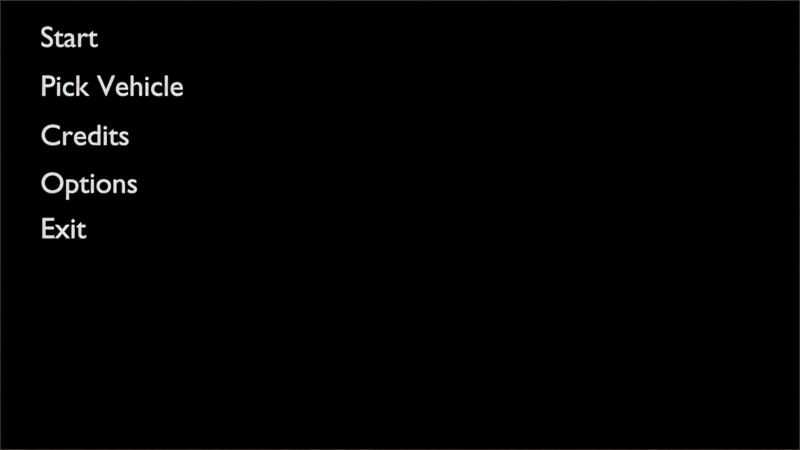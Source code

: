 # Source: Robo_45_Alter_Story.blend  (saved by Blender 2.79.0; exported with 4.5.12 LTS)
import bpy
from mathutils import Matrix  # noqa: F401  (used for matrix-valued properties, if any)

bpy.ops.wm.read_factory_settings(use_empty=True)
scene = bpy.context.scene
scene.name = 'main_menu'

# ---- collections
col_collection_1_007 = bpy.data.collections.new('Collection 1.007'); scene.collection.children.link(col_collection_1_007)
col_collection_6_002 = bpy.data.collections.new('Collection 6.002'); scene.collection.children.link(col_collection_6_002)
col_collection_6_002.hide_render = True
col_collection_6_002.hide_viewport = True

# ---- materials (node trees are filled in below, after node groups)
mat_textplane = bpy.data.materials.new('textPlane')
mat_mainmenuvid = bpy.data.materials.new('mainMenuVid')
mat_mainmenuvid.alpha_threshold = 0.0
mat_mainmenuvid.use_transparent_shadow = False
mat_mainmenuvid.roughness = 0.5

# ---- material node trees
mat_mainmenuvid.use_nodes = True; mat_mainmenuvid.node_tree.nodes.clear()
_N = mat_mainmenuvid.node_tree.nodes; _L = mat_mainmenuvid.node_tree.links
n0 = _N.new('NodeUndefined'); n0.name = 'Output'; n0.location = (300, 300)
n0.inputs[1].default_value = 1.0
n1 = _N.new('NodeUndefined'); n1.name = 'Geometry'; n1.location = (-174, 319)
n2 = _N.new('NodeUndefined'); n2.name = 'Texture'; n2.location = (37, 354)
_L.new(n1.outputs[4], n2.inputs[0])
_L.new(n2.outputs[1], n0.inputs[0])

# ---- cameras
cam_camera_012 = bpy.data.cameras.new('Camera.012')
cam_camera_012.type = 'ORTHO'
cam_camera_012.clip_end = 100.0
cam_camera_012.lens = 35.0
cam_camera_012.sensor_width = 32.0
cam_camera_012.sensor_height = 18.0
cam_camera_012.ortho_scale = 20.0
cam_camera_012.display_size = 2.0
cam_camera_012.dof.focus_distance = 0.0
cam_camera_012.dof.aperture_fstop = 128.0
cam_camera_012.dof.aperture_blades = 6

# ---- meshes
me_plane_018 = bpy.data.meshes.new('Plane.018')
me_plane_018.from_pydata([(0.0, -0.3944, 0.0), (8.783, -0.3944, 0.0), (0.0, 0.3944, 0.0), (8.783, 0.3944, 0.0)], [], [(0, 1, 3, 2)])
me_plane_018.materials.append(mat_textplane)
me_plane_018.use_remesh_preserve_volume = False
me_plane_018.use_remesh_preserve_attributes = False
me_plane_018.use_mirror_vertex_groups = False
me_plane_018.update()
me_plane_017 = bpy.data.meshes.new('Plane.017')
me_plane_017.from_pydata([(0.0, -0.3944, 0.0), (8.783, -0.3944, 0.0), (0.0, 0.3944, 0.0), (8.783, 0.3944, 0.0)], [], [(0, 1, 3, 2)])
me_plane_017.materials.append(mat_textplane)
me_plane_017.use_remesh_preserve_volume = False
me_plane_017.use_remesh_preserve_attributes = False
me_plane_017.use_mirror_vertex_groups = False
me_plane_017.update()
me_plane_021 = bpy.data.meshes.new('Plane.021')
me_plane_021.from_pydata([(-10.0, -5.625, 0.0), (10.0, -5.625, 0.0), (-10.0, 5.625, 0.0), (10.0, 5.625, 0.0)], [], [(0, 1, 3, 2)])
_uv = me_plane_021.uv_layers.new(name='UVMap')
_uv.uv.foreach_set('vector', [0.0, 0.0, 1.0, 0.0, 1.0, 1.0, 0.0, 1.0])
me_plane_021.materials.append(mat_mainmenuvid)
me_plane_021.use_remesh_preserve_volume = False
me_plane_021.use_remesh_preserve_attributes = False
me_plane_021.use_mirror_vertex_groups = False
me_plane_021.update()
me_plane_020 = bpy.data.meshes.new('Plane.020')
me_plane_020.from_pydata([(0.0, -0.3944, 0.0), (8.783, -0.3944, 0.0), (0.0, 0.3944, 0.0), (8.783, 0.3944, 0.0)], [], [(0, 1, 3, 2)])
me_plane_020.materials.append(mat_textplane)
me_plane_020.use_remesh_preserve_volume = False
me_plane_020.use_remesh_preserve_attributes = False
me_plane_020.use_mirror_vertex_groups = False
me_plane_020.update()
me_plane_019 = bpy.data.meshes.new('Plane.019')
me_plane_019.from_pydata([(0.0, -0.3944, 0.0), (8.783, -0.3944, 0.0), (0.0, 0.3944, 0.0), (8.783, 0.3944, 0.0)], [], [(0, 1, 3, 2)])
me_plane_019.materials.append(mat_textplane)
me_plane_019.use_remesh_preserve_volume = False
me_plane_019.use_remesh_preserve_attributes = False
me_plane_019.use_mirror_vertex_groups = False
me_plane_019.update()
me_plane_016 = bpy.data.meshes.new('Plane.016')
me_plane_016.from_pydata([(0.0, -0.3944, 0.0), (8.783, -0.3944, 0.0), (0.0, 0.3944, 0.0), (8.783, 0.3944, 0.0)], [], [(0, 1, 3, 2)])
me_plane_016.materials.append(mat_textplane)
me_plane_016.use_remesh_preserve_volume = False
me_plane_016.use_remesh_preserve_attributes = False
me_plane_016.use_mirror_vertex_groups = False
me_plane_016.update()
me_plane_030 = bpy.data.meshes.new('Plane.030')
me_plane_030.from_pydata([(0.0, -0.3944, 0.0), (8.783, -0.3944, 0.0), (0.0, 0.3944, 0.0), (8.783, 0.3944, 0.0)], [], [(0, 1, 3, 2)])
me_plane_030.materials.append(mat_textplane)
me_plane_030.use_remesh_preserve_volume = False
me_plane_030.use_remesh_preserve_attributes = False
me_plane_030.use_mirror_vertex_groups = False
me_plane_030.update()
me_plane_029 = bpy.data.meshes.new('Plane.029')
me_plane_029.from_pydata([(0.0, -0.3944, 0.0), (8.783, -0.3944, 0.0), (0.0, 0.3944, 0.0), (8.783, 0.3944, 0.0)], [], [(0, 1, 3, 2)])
me_plane_029.materials.append(mat_textplane)
me_plane_029.use_remesh_preserve_volume = False
me_plane_029.use_remesh_preserve_attributes = False
me_plane_029.use_mirror_vertex_groups = False
me_plane_029.update()

# ---- curves / text
txt_text_019 = bpy.data.curves.new('Text.019', 'FONT')
txt_text_019.dimensions = '2D'
txt_text_019.body = 'Exit'
txt_text_019.use_path_clamp = True
txt_text_019.bevel_resolution = 0
txt_text_018 = bpy.data.curves.new('Text.018', 'FONT')
txt_text_018.dimensions = '2D'
txt_text_018.body = 'Options'
txt_text_018.use_path_clamp = True
txt_text_018.bevel_resolution = 0
txt_text_017 = bpy.data.curves.new('Text.017', 'FONT')
txt_text_017.dimensions = '2D'
txt_text_017.body = 'Credits'
txt_text_017.use_path_clamp = True
txt_text_017.bevel_resolution = 0
txt_text_016 = bpy.data.curves.new('Text.016', 'FONT')
txt_text_016.dimensions = '2D'
txt_text_016.body = 'Pick Vehicle'
txt_text_016.use_path_clamp = True
txt_text_016.bevel_resolution = 0
txt_text_015 = bpy.data.curves.new('Text.015', 'FONT')
txt_text_015.dimensions = '2D'
txt_text_015.body = 'Start'
txt_text_015.use_path_clamp = True
txt_text_015.bevel_resolution = 0
txt_text_026 = bpy.data.curves.new('Text.026', 'FONT')
txt_text_026.dimensions = '2D'
txt_text_026.body = 'Start'
txt_text_026.use_path_clamp = True
txt_text_026.bevel_resolution = 0
txt_text_025 = bpy.data.curves.new('Text.025', 'FONT')
txt_text_025.dimensions = '2D'
txt_text_025.body = 'Personal Scoreboard'
txt_text_025.use_path_clamp = True
txt_text_025.bevel_resolution = 0

# ---- objects
ob_gamemusicplayer = bpy.data.objects.new('gameMusicPlayer', None)
ob_plane_011 = bpy.data.objects.new('Plane.011', me_plane_018)
ob_text_013 = bpy.data.objects.new('Text.013', txt_text_019)
ob_plane_010 = bpy.data.objects.new('Plane.010', me_plane_017)
ob_text_012 = bpy.data.objects.new('Text.012', txt_text_018)
ob_deklarator = bpy.data.objects.new('deklarator', None)
ob_main_menu_background = bpy.data.objects.new('main_menu_background', me_plane_021)
ob_plane_009 = bpy.data.objects.new('Plane.009', me_plane_020)
ob_text_011 = bpy.data.objects.new('Text.011', txt_text_017)
ob_plane_008 = bpy.data.objects.new('Plane.008', me_plane_019)
ob_text_010 = bpy.data.objects.new('Text.010', txt_text_016)
ob_plane_007 = bpy.data.objects.new('Plane.007', me_plane_016)
ob_text_009 = bpy.data.objects.new('Text.009', txt_text_015)
ob_camera_010 = bpy.data.objects.new('Camera.010', cam_camera_012)
ob_plane_017 = bpy.data.objects.new('Plane.017', me_plane_030)
ob_text_020 = bpy.data.objects.new('Text.020', txt_text_026)
ob_plane_016 = bpy.data.objects.new('Plane.016', me_plane_029)
ob_text_019 = bpy.data.objects.new('Text.019', txt_text_025)

# ---- transforms, parenting, visibility, modifiers, constraints
ob_gamemusicplayer.location = (0.0, 0.0, 0.0)
ob_gamemusicplayer.empty_display_type = 'ARROWS'
ob_gamemusicplayer.empty_image_offset = (0.0, 0.0)
ob_gamemusicplayer.lineart.crease_threshold = 0.0
ob_plane_011.location = (-9.356, -0.1457, 0.0)
ob_plane_011.hide_render = True
ob_plane_011.lineart.crease_threshold = 0.0
ob_text_013.parent = ob_plane_011
ob_text_013.matrix_parent_inverse = Matrix(((1.0, 0.0, 0.0, 4.391), (0.0, 1.0, 0.0, 0.0), (0.0, 0.0, 1.0, 0.0), (0.0, 0.0, 0.0, 1.0)))
ob_text_013.location = (-4.026, -0.1825, 0.01)
ob_text_013.scale = (0.7369, 0.7369, 0.7369)
ob_text_013.lineart.crease_threshold = 0.0
ob_plane_010.location = (-9.356, 0.9861, 0.0)
ob_plane_010.hide_render = True
ob_plane_010.lineart.crease_threshold = 0.0
ob_text_012.parent = ob_plane_010
ob_text_012.matrix_parent_inverse = Matrix(((1.0, 0.0, 0.0, 4.391), (0.0, 1.0, 0.0, 0.0), (0.0, 0.0, 1.0, 0.0), (0.0, 0.0, 0.0, 1.0)))
ob_text_012.location = (-4.026, -0.1825, 0.01)
ob_text_012.scale = (0.7369, 0.7369, 0.7369)
ob_text_012.lineart.crease_threshold = 0.0
ob_deklarator.location = (0.0, 0.0, 0.0)
ob_deklarator.empty_display_type = 'ARROWS'
ob_deklarator.empty_image_offset = (0.0, 0.0)
ob_deklarator.lineart.crease_threshold = 0.0
ob_main_menu_background.location = (0.0, 0.0, -0.14)
ob_main_menu_background.lineart.crease_threshold = 0.0
ob_plane_009.location = (-9.356, 2.182, 0.0)
ob_plane_009.hide_render = True
ob_plane_009.lineart.crease_threshold = 0.0
ob_text_011.parent = ob_plane_009
ob_text_011.matrix_parent_inverse = Matrix(((1.0, 0.0, 0.0, 4.391), (0.0, 1.0, 0.0, 0.0), (0.0, 0.0, 1.0, 0.0), (0.0, 0.0, 0.0, 1.0)))
ob_text_011.location = (-4.026, -0.1825, 0.01)
ob_text_011.scale = (0.7369, 0.7369, 0.7369)
ob_text_011.lineart.crease_threshold = 0.0
ob_plane_008.location = (-9.356, 3.414, 0.0)
ob_plane_008.hide_render = True
ob_plane_008.lineart.crease_threshold = 0.0
ob_text_010.parent = ob_plane_008
ob_text_010.matrix_parent_inverse = Matrix(((1.0, 0.0, 0.0, 4.391), (0.0, 1.0, 0.0, 0.0), (0.0, 0.0, 1.0, 0.0), (0.0, 0.0, 0.0, 1.0)))
ob_text_010.location = (-4.026, -0.1825, 0.01)
ob_text_010.scale = (0.7369, 0.7369, 0.7369)
ob_text_010.lineart.crease_threshold = 0.0
ob_plane_007.location = (-9.356, 4.636, 0.0)
ob_plane_007.hide_render = True
ob_plane_007.lineart.crease_threshold = 0.0
ob_text_009.parent = ob_plane_007
ob_text_009.matrix_parent_inverse = Matrix(((1.0, 0.0, 0.0, 4.391), (0.0, 1.0, 0.0, 0.0), (0.0, 0.0, 1.0, 0.0), (0.0, 0.0, 0.0, 1.0)))
ob_text_009.location = (-4.026, -0.1825, 0.01)
ob_text_009.scale = (0.7369, 0.7369, 0.7369)
ob_text_009.lineart.crease_threshold = 0.0
ob_camera_010.location = (0.0, 0.0, 20.0)
ob_camera_010.lineart.crease_threshold = 0.0
ob_plane_017.location = (-9.356, 4.636, 0.0)
ob_plane_017.hide_render = True
ob_plane_017.lineart.crease_threshold = 0.0
ob_text_020.parent = ob_plane_017
ob_text_020.matrix_parent_inverse = Matrix(((1.0, 0.0, 0.0, 4.391), (0.0, 1.0, 0.0, 0.0), (0.0, 0.0, 1.0, 0.0), (0.0, 0.0, 0.0, 1.0)))
ob_text_020.location = (-4.026, -0.1825, 0.01)
ob_text_020.scale = (0.7369, 0.7369, 0.7369)
ob_text_020.lineart.crease_threshold = 0.0
ob_plane_016.location = (-9.356, 2.247, 0.0)
ob_plane_016.hide_render = True
ob_plane_016.lineart.crease_threshold = 0.0
ob_text_019.parent = ob_plane_016
ob_text_019.matrix_parent_inverse = Matrix(((1.0, 0.0, 0.0, 4.391), (0.0, 1.0, 0.0, 0.0), (0.0, 0.0, 1.0, 0.0), (0.0, 0.0, 0.0, 1.0)))
ob_text_019.location = (-4.026, -0.1825, 0.01)
ob_text_019.scale = (0.7369, 0.7369, 0.7369)
ob_text_019.lineart.crease_threshold = 0.0

# ---- collection membership
col_collection_1_007.objects.link(ob_gamemusicplayer)
col_collection_1_007.objects.link(ob_plane_011)
col_collection_1_007.objects.link(ob_text_013)
col_collection_1_007.objects.link(ob_plane_010)
col_collection_1_007.objects.link(ob_text_012)
col_collection_1_007.objects.link(ob_deklarator)
col_collection_1_007.objects.link(ob_main_menu_background)
col_collection_1_007.objects.link(ob_plane_009)
col_collection_1_007.objects.link(ob_text_011)
col_collection_1_007.objects.link(ob_plane_008)
col_collection_1_007.objects.link(ob_text_010)
col_collection_1_007.objects.link(ob_plane_007)
col_collection_1_007.objects.link(ob_text_009)
col_collection_1_007.objects.link(ob_camera_010)
col_collection_6_002.objects.link(ob_plane_017)
col_collection_6_002.objects.link(ob_text_020)
col_collection_6_002.objects.link(ob_plane_016)
col_collection_6_002.objects.link(ob_text_019)

# ---- scene / render settings (as saved in the file)
scene.camera = ob_camera_010
scene.frame_start = 1; scene.frame_end = 250; scene.frame_set(1)
scene.render.engine = 'BLENDER_EEVEE_NEXT'
scene.render.image_settings.color_mode = 'RGB'
scene.render.image_settings.compression = 90
scene.render.resolution_x = 1366
scene.render.resolution_y = 768
scene.render.dither_intensity = 0.0
scene.cycles.use_denoising = False
scene.cycles.samples = 10
scene.cycles.sampling_pattern = 'TABULATED_SOBOL'
scene.cycles.light_sampling_threshold = 0.0
scene.cycles.use_adaptive_sampling = False
scene.cycles.use_light_tree = False
scene.cycles.blur_glossy = 0.0
scene.cycles.pixel_filter_type = 'GAUSSIAN'
scene.cycles.sample_clamp_indirect = 0.0
scene.view_settings.view_transform = 'Standard'
bpy.context.view_layer.update()

# ---- added for rendering (the .blend has no usable light): sun + grey world if the file has none
light_auto_sun = bpy.data.lights.new('AutoSun', 'SUN')
light_auto_sun.energy = 3.0
light_auto_sun.angle = 0.0523599
ob_auto_sun = bpy.data.objects.new('AutoSun', light_auto_sun)
scene.collection.objects.link(ob_auto_sun)
ob_auto_sun.rotation_euler = (0.872665, 0.174533, 0.523599)
if scene.world is None:
    world_auto = bpy.data.worlds.new('AutoWorld')
    world_auto.color = (0.3, 0.3, 0.3)
    scene.world = world_auto
bpy.context.view_layer.update()
